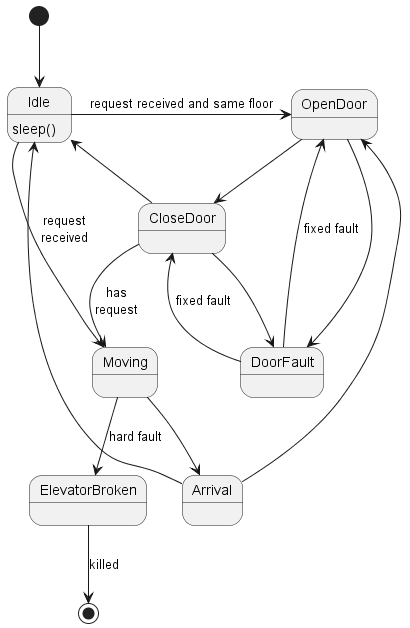

The diagram above was rendered by PlantUML. Its source (embedded in the PNG):
@startuml Iteration 4 Elevator State Diagram 

[*] --> Idle
Idle -down-> Moving : request\nreceived
Idle: sleep()
Moving -down-> Arrival
Arrival --> Idle
Arrival -down-> OpenDoor
Idle -right-> OpenDoor : request received and same floor
OpenDoor -down-> CloseDoor 
CloseDoor --> Idle
CloseDoor --> Moving: has\nrequest
CloseDoor --> DoorFault
OpenDoor --> DoorFault
DoorFault --> CloseDoor : fixed fault
DoorFault --> OpenDoor : fixed fault
Moving --> ElevatorBroken : hard fault
ElevatorBroken --> [*] : killed
@enduml